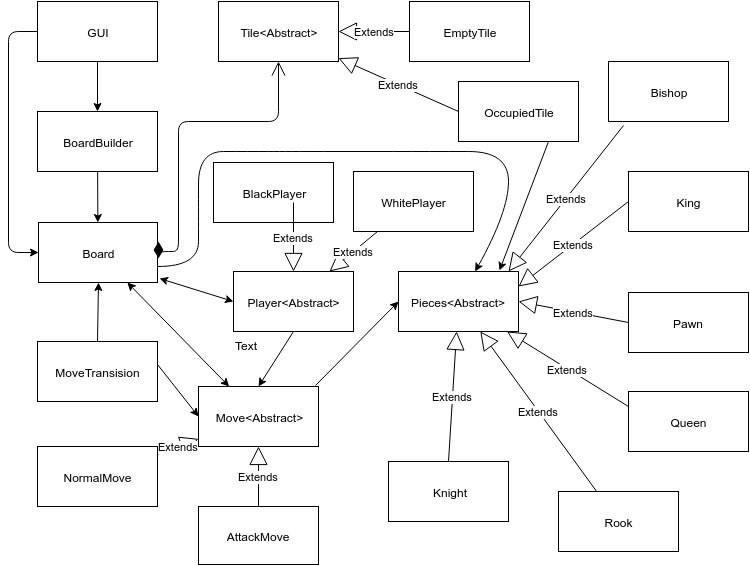

The diagram above was exported from draw.io. Its source (the exported page's mxGraphModel, read from the mxfile embedded in the PNG):
<mxGraphModel dx="1489" dy="643" grid="1" gridSize="10" guides="1" tooltips="1" connect="1" arrows="1" fold="1" page="1" pageScale="1" pageWidth="826" pageHeight="1169" background="#ffffff" math="0">
  <root>
    <mxCell id="0" />
    <mxCell id="1" parent="0" />
    <mxCell id="5e9d88ee19f7f574-1" value="GUI" style="whiteSpace=wrap;html=1;" vertex="1" parent="1">
      <mxGeometry x="69" y="20" width="120" height="60" as="geometry" />
    </mxCell>
    <mxCell id="5e9d88ee19f7f574-2" value="BoardBuilder" style="whiteSpace=wrap;html=1;fillColor=#ffffff;strokeColor=#000000;" vertex="1" parent="1">
      <mxGeometry x="69" y="130" width="120" height="60" as="geometry" />
    </mxCell>
    <mxCell id="5e9d88ee19f7f574-3" value="Board" style="whiteSpace=wrap;html=1;" vertex="1" parent="1">
      <mxGeometry x="70" y="241" width="119" height="60" as="geometry" />
    </mxCell>
    <mxCell id="5e9d88ee19f7f574-7" value="Move&amp;lt;Abstract&amp;gt;" style="whiteSpace=wrap;html=1;" vertex="1" parent="1">
      <mxGeometry x="230" y="405" width="120" height="60" as="geometry" />
    </mxCell>
    <mxCell id="5e9d88ee19f7f574-9" value="NormalMove" style="whiteSpace=wrap;html=1;" vertex="1" parent="1">
      <mxGeometry x="69" y="465" width="120" height="60" as="geometry" />
    </mxCell>
    <mxCell id="5e9d88ee19f7f574-12" value="Tile&amp;lt;Abstract&amp;gt;" style="whiteSpace=wrap;html=1;strokeColor=#000000;fillColor=#ffffff;" vertex="1" parent="1">
      <mxGeometry x="250" y="20" width="120" height="60" as="geometry" />
    </mxCell>
    <mxCell id="5e9d88ee19f7f574-13" value="AttackMove" style="whiteSpace=wrap;html=1;strokeColor=#000000;fillColor=#ffffff;" vertex="1" parent="1">
      <mxGeometry x="230" y="525" width="120" height="58" as="geometry" />
    </mxCell>
    <mxCell id="5e9d88ee19f7f574-16" value="EmptyTile" style="whiteSpace=wrap;html=1;strokeColor=#000000;fillColor=#ffffff;" vertex="1" parent="1">
      <mxGeometry x="441" y="20" width="120" height="60" as="geometry" />
    </mxCell>
    <mxCell id="5e9d88ee19f7f574-17" value="OccupiedTile" style="whiteSpace=wrap;html=1;strokeColor=#000000;fillColor=#ffffff;" vertex="1" parent="1">
      <mxGeometry x="490" y="100" width="120" height="60" as="geometry" />
    </mxCell>
    <mxCell id="5e9d88ee19f7f574-19" value="&lt;div&gt;&lt;br&gt;&lt;/div&gt;&lt;div&gt;&lt;br&gt;&lt;/div&gt;" style="endArrow=open;html=1;endSize=12;startArrow=diamondThin;startSize=14;startFill=1;edgeStyle=orthogonalEdgeStyle;align=left;verticalAlign=bottom;" edge="1" parent="1" target="5e9d88ee19f7f574-12">
      <mxGeometry x="-0.4337" y="-108" relative="1" as="geometry">
        <mxPoint x="190" y="260" as="sourcePoint" />
        <mxPoint x="270" y="141" as="targetPoint" />
        <Array as="points">
          <mxPoint x="190" y="270" />
          <mxPoint x="210" y="270" />
          <mxPoint x="210" y="140" />
          <mxPoint x="310" y="140" />
        </Array>
        <mxPoint x="-2" y="23" as="offset" />
      </mxGeometry>
    </mxCell>
    <mxCell id="5e9d88ee19f7f574-20" value="Extends" style="endArrow=block;endSize=16;endFill=0;html=1;" edge="1" parent="1" source="5e9d88ee19f7f574-9" target="5e9d88ee19f7f574-7">
      <mxGeometry width="160" relative="1" as="geometry">
        <mxPoint x="48" y="441" as="sourcePoint" />
        <mxPoint x="208" y="441" as="targetPoint" />
      </mxGeometry>
    </mxCell>
    <mxCell id="5e9d88ee19f7f574-21" value="Extends" style="endArrow=block;endSize=16;endFill=0;html=1;" edge="1" parent="1" source="5e9d88ee19f7f574-13" target="5e9d88ee19f7f574-7">
      <mxGeometry x="250.21518987341767" y="433" width="160" as="geometry">
        <mxPoint x="250.21518987341767" y="482" as="sourcePoint" />
        <mxPoint x="311" y="433" as="targetPoint" />
      </mxGeometry>
    </mxCell>
    <mxCell id="5e9d88ee19f7f574-22" value="Extends" style="endArrow=block;endSize=16;endFill=0;html=1;" edge="1" parent="1" source="5e9d88ee19f7f574-16" target="5e9d88ee19f7f574-12">
      <mxGeometry x="303.21518987341767" y="101" width="160" as="geometry">
        <mxPoint x="333.6704545454545" y="160" as="sourcePoint" />
        <mxPoint x="333" y="101" as="targetPoint" />
      </mxGeometry>
    </mxCell>
    <mxCell id="5e9d88ee19f7f574-23" value="Extends" style="endArrow=block;endSize=16;endFill=0;html=1;exitX=0;exitY=0.5;" edge="1" parent="1" source="5e9d88ee19f7f574-17" target="5e9d88ee19f7f574-12">
      <mxGeometry x="460.21518987341767" y="131" width="160" as="geometry">
        <mxPoint x="490.6704545454545" y="190" as="sourcePoint" />
        <mxPoint x="490" y="131" as="targetPoint" />
      </mxGeometry>
    </mxCell>
    <mxCell id="5e9d88ee19f7f574-29" value="" style="endArrow=classic;html=1;exitX=0.5;exitY=1;" edge="1" parent="1" source="5e9d88ee19f7f574-1" target="5e9d88ee19f7f574-2">
      <mxGeometry width="50" height="50" relative="1" as="geometry">
        <mxPoint x="10" y="68" as="sourcePoint" />
        <mxPoint x="60" y="18" as="targetPoint" />
      </mxGeometry>
    </mxCell>
    <mxCell id="5e9d88ee19f7f574-31" value="" style="endArrow=classic;html=1;" edge="1" parent="1" source="5e9d88ee19f7f574-2" target="5e9d88ee19f7f574-3">
      <mxGeometry width="50" height="50" relative="1" as="geometry">
        <mxPoint x="10" y="68" as="sourcePoint" />
        <mxPoint x="60" y="18" as="targetPoint" />
      </mxGeometry>
    </mxCell>
    <mxCell id="5e9d88ee19f7f574-33" value="" style="endArrow=classic;startArrow=classic;html=1;" edge="1" parent="1" source="5e9d88ee19f7f574-7" target="5e9d88ee19f7f574-3">
      <mxGeometry width="50" height="50" relative="1" as="geometry">
        <mxPoint x="110" y="381" as="sourcePoint" />
        <mxPoint x="160" y="331" as="targetPoint" />
      </mxGeometry>
    </mxCell>
    <mxCell id="5e9d88ee19f7f574-34" value="Pieces&amp;lt;Abstract&amp;gt;" style="whiteSpace=wrap;html=1;strokeColor=#000000;fillColor=#ffffff;" vertex="1" parent="1">
      <mxGeometry x="430" y="290" width="120" height="60" as="geometry" />
    </mxCell>
    <mxCell id="5e9d88ee19f7f574-35" value="Bishop" style="whiteSpace=wrap;html=1;strokeColor=#000000;fillColor=#ffffff;" vertex="1" parent="1">
      <mxGeometry x="640" y="80" width="120" height="60" as="geometry" />
    </mxCell>
    <mxCell id="5e9d88ee19f7f574-36" value="Extends" style="endArrow=block;endSize=16;endFill=0;html=1;exitX=0.125;exitY=1.061;exitPerimeter=0;" edge="1" parent="1" source="5e9d88ee19f7f574-35">
      <mxGeometry x="659.2151898734177" y="129" width="160" as="geometry">
        <mxPoint x="669" y="108" as="sourcePoint" />
        <mxPoint x="540" y="290" as="targetPoint" />
      </mxGeometry>
    </mxCell>
    <mxCell id="5e9d88ee19f7f574-37" value="King" style="whiteSpace=wrap;html=1;strokeColor=#000000;fillColor=#ffffff;" vertex="1" parent="1">
      <mxGeometry x="660" y="190" width="120" height="60" as="geometry" />
    </mxCell>
    <mxCell id="5e9d88ee19f7f574-38" value="Pawn" style="whiteSpace=wrap;html=1;strokeColor=#000000;fillColor=#ffffff;" vertex="1" parent="1">
      <mxGeometry x="660" y="311" width="120" height="60" as="geometry" />
    </mxCell>
    <mxCell id="5e9d88ee19f7f574-39" value="Queen" style="whiteSpace=wrap;html=1;strokeColor=#000000;fillColor=#ffffff;" vertex="1" parent="1">
      <mxGeometry x="660" y="410" width="120" height="60" as="geometry" />
    </mxCell>
    <mxCell id="5e9d88ee19f7f574-40" value="Rook" style="whiteSpace=wrap;html=1;strokeColor=#000000;fillColor=#ffffff;" vertex="1" parent="1">
      <mxGeometry x="590" y="510" width="120" height="60" as="geometry" />
    </mxCell>
    <mxCell id="5e9d88ee19f7f574-41" value="Knight" style="whiteSpace=wrap;html=1;strokeColor=#000000;fillColor=#ffffff;" vertex="1" parent="1">
      <mxGeometry x="420" y="480" width="120" height="60" as="geometry" />
    </mxCell>
    <mxCell id="5e9d88ee19f7f574-42" value="Extends" style="endArrow=block;endSize=16;endFill=0;html=1;entryX=1;entryY=0.25;exitX=0;exitY=0.5;" edge="1" parent="1" source="5e9d88ee19f7f574-37" target="5e9d88ee19f7f574-34">
      <mxGeometry x="671.2151898734177" y="168" width="160" as="geometry">
        <mxPoint x="681" y="147" as="sourcePoint" />
        <mxPoint x="584.6116504854369" y="220" as="targetPoint" />
      </mxGeometry>
    </mxCell>
    <mxCell id="5e9d88ee19f7f574-43" value="Extends" style="endArrow=block;endSize=16;endFill=0;html=1;exitX=0;exitY=0.5;entryX=1;entryY=0.5;" edge="1" parent="1" source="5e9d88ee19f7f574-38" target="5e9d88ee19f7f574-34">
      <mxGeometry x="679.2151898734177" y="149" width="160" as="geometry">
        <mxPoint x="660" y="353" as="sourcePoint" />
        <mxPoint x="592.6116504854369" y="201" as="targetPoint" />
      </mxGeometry>
    </mxCell>
    <mxCell id="5e9d88ee19f7f574-45" value="Extends" style="endArrow=block;endSize=16;endFill=0;html=1;exitX=0;exitY=0.25;" edge="1" parent="1" source="5e9d88ee19f7f574-39" target="5e9d88ee19f7f574-34">
      <mxGeometry x="689.2151898734177" y="159" width="160" as="geometry">
        <mxPoint x="677" y="284" as="sourcePoint" />
        <mxPoint x="592" y="248.24137931034488" as="targetPoint" />
      </mxGeometry>
    </mxCell>
    <mxCell id="5e9d88ee19f7f574-46" value="Extends" style="endArrow=block;endSize=16;endFill=0;html=1;" edge="1" parent="1" source="5e9d88ee19f7f574-40" target="5e9d88ee19f7f574-34">
      <mxGeometry x="699.2151898734177" y="169" width="160" as="geometry">
        <mxPoint x="681" y="391" as="sourcePoint" />
        <mxPoint x="558.6071428571429" y="253" as="targetPoint" />
      </mxGeometry>
    </mxCell>
    <mxCell id="5e9d88ee19f7f574-47" value="Extends" style="endArrow=block;endSize=16;endFill=0;html=1;exitX=0.5;exitY=0;" edge="1" parent="1" source="5e9d88ee19f7f574-41" target="5e9d88ee19f7f574-34">
      <mxGeometry x="709.2151898734177" y="179" width="160" as="geometry">
        <mxPoint x="719.0769230769231" y="479" as="sourcePoint" />
        <mxPoint x="553.9230769230769" y="253" as="targetPoint" />
      </mxGeometry>
    </mxCell>
    <mxCell id="5e9d88ee19f7f574-48" value="Player&amp;lt;Abstract&amp;gt;" style="whiteSpace=wrap;html=1;strokeColor=#000000;fillColor=#ffffff;" vertex="1" parent="1">
      <mxGeometry x="265" y="290" width="120" height="60" as="geometry" />
    </mxCell>
    <mxCell id="5e9d88ee19f7f574-50" value="" style="endArrow=classic;html=1;entryX=0.5;entryY=0;exitX=0.5;exitY=1;" edge="1" parent="1" source="5e9d88ee19f7f574-48" target="5e9d88ee19f7f574-7">
      <mxGeometry width="50" height="50" relative="1" as="geometry">
        <mxPoint x="342" y="301" as="sourcePoint" />
        <mxPoint x="353" y="400" as="targetPoint" />
      </mxGeometry>
    </mxCell>
    <mxCell id="5e9d88ee19f7f574-51" value="WhitePlayer" style="whiteSpace=wrap;html=1;strokeColor=#000000;fillColor=#ffffff;" vertex="1" parent="1">
      <mxGeometry x="385" y="190" width="120" height="60" as="geometry" />
    </mxCell>
    <mxCell id="5e9d88ee19f7f574-52" value="BlackPlayer" style="whiteSpace=wrap;html=1;strokeColor=#000000;fillColor=#ffffff;" vertex="1" parent="1">
      <mxGeometry x="245" y="181" width="120" height="60" as="geometry" />
    </mxCell>
    <mxCell id="5e9d88ee19f7f574-55" value="Extends" style="endArrow=block;endSize=16;endFill=0;html=1;" edge="1" parent="1" source="5e9d88ee19f7f574-51" target="5e9d88ee19f7f574-48">
      <mxGeometry x="260.21518987341767" y="443" width="160" as="geometry">
        <mxPoint x="290.6704545454545" y="502" as="sourcePoint" />
        <mxPoint x="290" y="443" as="targetPoint" />
      </mxGeometry>
    </mxCell>
    <mxCell id="5e9d88ee19f7f574-56" value="Extends" style="endArrow=block;endSize=16;endFill=0;html=1;entryX=0.5;entryY=0;" edge="1" parent="1" target="5e9d88ee19f7f574-48">
      <mxGeometry x="270.21518987341767" y="453" width="160" as="geometry">
        <mxPoint x="325" y="221" as="sourcePoint" />
        <mxPoint x="330" y="310" as="targetPoint" />
      </mxGeometry>
    </mxCell>
    <mxCell id="5809861af9d06b66-2" value="" style="endArrow=classic;html=1;exitX=0.75;exitY=1;entryX=0.844;entryY=-0.011;entryPerimeter=0;" edge="1" parent="1" target="5e9d88ee19f7f574-34" source="5e9d88ee19f7f574-17">
      <mxGeometry width="50" height="50" relative="1" as="geometry">
        <mxPoint x="520" y="111" as="sourcePoint" />
        <mxPoint x="510" y="280" as="targetPoint" />
      </mxGeometry>
    </mxCell>
    <mxCell id="7252940e91dfdf5d-2" value="MoveTransision" style="whiteSpace=wrap;html=1;strokeColor=#000000;fillColor=#ffffff;" vertex="1" parent="1">
      <mxGeometry x="69" y="360" width="120" height="60" as="geometry" />
    </mxCell>
    <mxCell id="7252940e91dfdf5d-3" value="" style="endArrow=classic;html=1;entryX=0.5;entryY=1;exitX=0.5;exitY=0;" edge="1" parent="1" target="5e9d88ee19f7f574-3" source="7252940e91dfdf5d-2">
      <mxGeometry x="140" y="120" width="50" height="50" as="geometry">
        <mxPoint x="100" y="380" as="sourcePoint" />
        <mxPoint x="140" y="170" as="targetPoint" />
      </mxGeometry>
    </mxCell>
    <mxCell id="7252940e91dfdf5d-4" value="" style="endArrow=classic;html=1;entryX=0;entryY=0.5;exitX=1;exitY=0.383;exitPerimeter=0;" edge="1" parent="1" source="7252940e91dfdf5d-2" target="5e9d88ee19f7f574-7">
      <mxGeometry x="150" y="130" width="50" height="50" as="geometry">
        <mxPoint x="160" y="403" as="sourcePoint" />
        <mxPoint x="140" y="341" as="targetPoint" />
      </mxGeometry>
    </mxCell>
    <mxCell id="20aadbb7c49918b8-5" value="" style="endArrow=classic;html=1;entryX=0;entryY=0.5;exitX=0.975;exitY=-0.022;exitPerimeter=0;" edge="1" parent="1" source="5e9d88ee19f7f574-7" target="5e9d88ee19f7f574-34">
      <mxGeometry x="306" y="396" width="50" height="50" as="geometry">
        <mxPoint x="306" y="396" as="sourcePoint" />
        <mxPoint x="401" y="398" as="targetPoint" />
      </mxGeometry>
    </mxCell>
    <mxCell id="20aadbb7c49918b8-9" value="Text" style="text;html=1;resizable=0;points=[];autosize=1;align=left;verticalAlign=top;spacingTop=-4;" vertex="1" parent="1">
      <mxGeometry x="265" y="355" width="40" height="10" as="geometry" />
    </mxCell>
    <mxCell id="20aadbb7c49918b8-14" value="" style="curved=1;endArrow=classic;html=1;" edge="1" parent="1" target="5e9d88ee19f7f574-34">
      <mxGeometry width="50" height="50" relative="1" as="geometry">
        <mxPoint x="189" y="285" as="sourcePoint" />
        <mxPoint x="460" y="160" as="targetPoint" />
        <Array as="points">
          <mxPoint x="230" y="285" />
          <mxPoint x="230" y="235" />
          <mxPoint x="230" y="170" />
          <mxPoint x="280" y="170" />
          <mxPoint x="320" y="170" />
          <mxPoint x="390" y="170" />
          <mxPoint x="460" y="170" />
          <mxPoint x="540" y="170" />
          <mxPoint x="540" y="230" />
        </Array>
      </mxGeometry>
    </mxCell>
    <mxCell id="20aadbb7c49918b8-15" value="" style="endArrow=classic;startArrow=classic;html=1;entryX=1.014;entryY=0.928;entryPerimeter=0;exitX=0;exitY=0.5;" edge="1" parent="1" source="5e9d88ee19f7f574-48" target="5e9d88ee19f7f574-3">
      <mxGeometry x="188.85975609756088" y="280" width="50" height="50" as="geometry">
        <mxPoint x="290.6402439024389" y="384" as="sourcePoint" />
        <mxPoint x="188.85975609756088" y="280" as="targetPoint" />
      </mxGeometry>
    </mxCell>
    <mxCell id="20aadbb7c49918b8-17" value="" style="edgeStyle=elbowEdgeStyle;elbow=horizontal;endArrow=classic;html=1;entryX=0;entryY=0.5;exitX=0;exitY=0.5;" edge="1" parent="1" source="5e9d88ee19f7f574-1" target="5e9d88ee19f7f574-3">
      <mxGeometry width="50" height="50" relative="1" as="geometry">
        <mxPoint x="10" y="60" as="sourcePoint" />
        <mxPoint x="60" y="10" as="targetPoint" />
        <Array as="points">
          <mxPoint x="40" y="160" />
        </Array>
      </mxGeometry>
    </mxCell>
  </root>
</mxGraphModel>